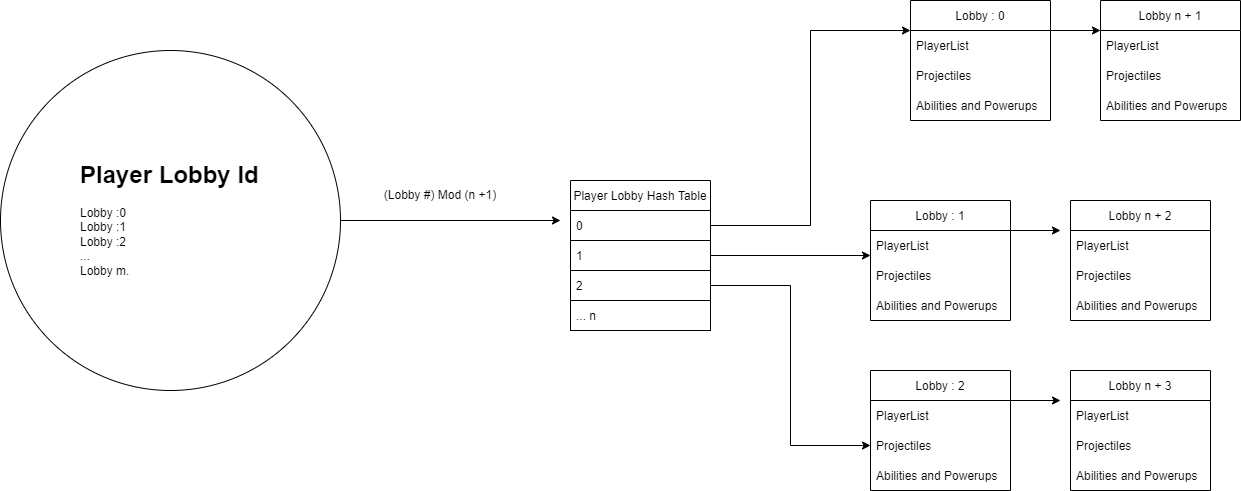

The diagram above was exported from draw.io. Its source (the exported page's mxGraphModel, read from the mxfile embedded in the PNG):
<mxGraphModel dx="2272" dy="794" grid="1" gridSize="10" guides="1" tooltips="1" connect="1" arrows="1" fold="1" page="1" pageScale="1" pageWidth="850" pageHeight="1100" math="0" shadow="0">
  <root>
    <mxCell id="0" />
    <mxCell id="1" parent="0" />
    <mxCell id="S30h8Z4r1KPH_IQzHv8F-10" value="Player Lobby Hash Table" style="swimlane;fontStyle=0;childLayout=stackLayout;horizontal=1;startSize=30;horizontalStack=0;resizeParent=1;resizeParentMax=0;resizeLast=0;collapsible=1;marginBottom=0;swimlaneLine=1;" vertex="1" parent="1">
      <mxGeometry x="310" y="190" width="140" height="150" as="geometry" />
    </mxCell>
    <mxCell id="S30h8Z4r1KPH_IQzHv8F-11" value="0" style="text;strokeColor=default;fillColor=none;align=left;verticalAlign=middle;spacingLeft=4;spacingRight=4;overflow=hidden;points=[[0,0.5],[1,0.5]];portConstraint=eastwest;rotatable=0;shadow=0;sketch=0;" vertex="1" parent="S30h8Z4r1KPH_IQzHv8F-10">
      <mxGeometry y="30" width="140" height="30" as="geometry" />
    </mxCell>
    <mxCell id="S30h8Z4r1KPH_IQzHv8F-12" value="1" style="text;strokeColor=default;fillColor=none;align=left;verticalAlign=middle;spacingLeft=4;spacingRight=4;overflow=hidden;points=[[0,0.5],[1,0.5]];portConstraint=eastwest;rotatable=0;" vertex="1" parent="S30h8Z4r1KPH_IQzHv8F-10">
      <mxGeometry y="60" width="140" height="30" as="geometry" />
    </mxCell>
    <mxCell id="S30h8Z4r1KPH_IQzHv8F-13" value="2" style="text;strokeColor=default;fillColor=none;align=left;verticalAlign=middle;spacingLeft=4;spacingRight=4;overflow=hidden;points=[[0,0.5],[1,0.5]];portConstraint=eastwest;rotatable=0;" vertex="1" parent="S30h8Z4r1KPH_IQzHv8F-10">
      <mxGeometry y="90" width="140" height="30" as="geometry" />
    </mxCell>
    <mxCell id="S30h8Z4r1KPH_IQzHv8F-14" value="... n" style="text;strokeColor=default;fillColor=none;align=left;verticalAlign=middle;spacingLeft=4;spacingRight=4;overflow=hidden;points=[[0,0.5],[1,0.5]];portConstraint=eastwest;rotatable=0;" vertex="1" parent="S30h8Z4r1KPH_IQzHv8F-10">
      <mxGeometry y="120" width="140" height="30" as="geometry" />
    </mxCell>
    <mxCell id="S30h8Z4r1KPH_IQzHv8F-30" style="edgeStyle=orthogonalEdgeStyle;rounded=0;orthogonalLoop=1;jettySize=auto;html=1;exitX=1;exitY=0.25;exitDx=0;exitDy=0;" edge="1" parent="1" source="S30h8Z4r1KPH_IQzHv8F-15">
      <mxGeometry relative="1" as="geometry">
        <mxPoint x="840" y="40" as="targetPoint" />
      </mxGeometry>
    </mxCell>
    <mxCell id="S30h8Z4r1KPH_IQzHv8F-15" value="Lobby : 0" style="swimlane;fontStyle=0;childLayout=stackLayout;horizontal=1;startSize=30;horizontalStack=0;resizeParent=1;resizeParentMax=0;resizeLast=0;collapsible=1;marginBottom=0;shadow=0;sketch=0;strokeColor=default;fillColor=none;" vertex="1" parent="1">
      <mxGeometry x="650" y="10" width="140" height="120" as="geometry" />
    </mxCell>
    <mxCell id="S30h8Z4r1KPH_IQzHv8F-16" value="PlayerList    " style="text;strokeColor=none;fillColor=none;align=left;verticalAlign=middle;spacingLeft=4;spacingRight=4;overflow=hidden;points=[[0,0.5],[1,0.5]];portConstraint=eastwest;rotatable=0;shadow=0;sketch=0;" vertex="1" parent="S30h8Z4r1KPH_IQzHv8F-15">
      <mxGeometry y="30" width="140" height="30" as="geometry" />
    </mxCell>
    <mxCell id="S30h8Z4r1KPH_IQzHv8F-17" value="Projectiles" style="text;strokeColor=none;fillColor=none;align=left;verticalAlign=middle;spacingLeft=4;spacingRight=4;overflow=hidden;points=[[0,0.5],[1,0.5]];portConstraint=eastwest;rotatable=0;shadow=0;sketch=0;" vertex="1" parent="S30h8Z4r1KPH_IQzHv8F-15">
      <mxGeometry y="60" width="140" height="30" as="geometry" />
    </mxCell>
    <mxCell id="S30h8Z4r1KPH_IQzHv8F-18" value="Abilities and Powerups" style="text;strokeColor=none;fillColor=none;align=left;verticalAlign=middle;spacingLeft=4;spacingRight=4;overflow=hidden;points=[[0,0.5],[1,0.5]];portConstraint=eastwest;rotatable=0;shadow=0;sketch=0;" vertex="1" parent="S30h8Z4r1KPH_IQzHv8F-15">
      <mxGeometry y="90" width="140" height="30" as="geometry" />
    </mxCell>
    <mxCell id="S30h8Z4r1KPH_IQzHv8F-19" style="edgeStyle=orthogonalEdgeStyle;rounded=0;orthogonalLoop=1;jettySize=auto;html=1;exitX=1;exitY=0.5;exitDx=0;exitDy=0;entryX=0;entryY=0.25;entryDx=0;entryDy=0;" edge="1" parent="1" source="S30h8Z4r1KPH_IQzHv8F-11" target="S30h8Z4r1KPH_IQzHv8F-15">
      <mxGeometry relative="1" as="geometry" />
    </mxCell>
    <mxCell id="S30h8Z4r1KPH_IQzHv8F-20" value="" style="ellipse;whiteSpace=wrap;html=1;shadow=0;sketch=0;strokeColor=default;fillColor=none;" vertex="1" parent="1">
      <mxGeometry x="-260" y="60" width="340" height="340" as="geometry" />
    </mxCell>
    <mxCell id="S30h8Z4r1KPH_IQzHv8F-21" value="&lt;h1&gt;Player Lobby Id&lt;/h1&gt;&lt;div&gt;Lobby :0&amp;nbsp;&lt;/div&gt;&lt;div&gt;Lobby :1&lt;/div&gt;&lt;div&gt;Lobby :2&lt;/div&gt;&lt;div&gt;...&lt;/div&gt;&lt;div&gt;Lobby m.&lt;/div&gt;" style="text;html=1;strokeColor=none;fillColor=none;spacing=5;spacingTop=-20;whiteSpace=wrap;overflow=hidden;rounded=0;shadow=0;sketch=0;" vertex="1" parent="1">
      <mxGeometry x="-185" y="165" width="190" height="130" as="geometry" />
    </mxCell>
    <mxCell id="S30h8Z4r1KPH_IQzHv8F-22" value="" style="endArrow=classic;html=1;rounded=0;exitX=1;exitY=0.5;exitDx=0;exitDy=0;" edge="1" parent="1" source="S30h8Z4r1KPH_IQzHv8F-20">
      <mxGeometry width="50" height="50" relative="1" as="geometry">
        <mxPoint x="400" y="430" as="sourcePoint" />
        <mxPoint x="300" y="230" as="targetPoint" />
      </mxGeometry>
    </mxCell>
    <mxCell id="S30h8Z4r1KPH_IQzHv8F-23" value="(Lobby #) Mod (n +1)" style="text;html=1;strokeColor=none;fillColor=none;align=center;verticalAlign=middle;whiteSpace=wrap;rounded=0;shadow=0;sketch=0;" vertex="1" parent="1">
      <mxGeometry x="120" y="190" width="120" height="30" as="geometry" />
    </mxCell>
    <mxCell id="S30h8Z4r1KPH_IQzHv8F-25" style="edgeStyle=orthogonalEdgeStyle;rounded=0;orthogonalLoop=1;jettySize=auto;html=1;exitX=1;exitY=0.5;exitDx=0;exitDy=0;" edge="1" parent="1" source="S30h8Z4r1KPH_IQzHv8F-12">
      <mxGeometry relative="1" as="geometry">
        <mxPoint x="610" y="265" as="targetPoint" />
      </mxGeometry>
    </mxCell>
    <mxCell id="S30h8Z4r1KPH_IQzHv8F-26" value="Lobby n + 1" style="swimlane;fontStyle=0;childLayout=stackLayout;horizontal=1;startSize=30;horizontalStack=0;resizeParent=1;resizeParentMax=0;resizeLast=0;collapsible=1;marginBottom=0;shadow=0;sketch=0;strokeColor=default;fillColor=none;" vertex="1" parent="1">
      <mxGeometry x="840" y="10" width="140" height="120" as="geometry" />
    </mxCell>
    <mxCell id="S30h8Z4r1KPH_IQzHv8F-27" value="PlayerList    " style="text;strokeColor=none;fillColor=none;align=left;verticalAlign=middle;spacingLeft=4;spacingRight=4;overflow=hidden;points=[[0,0.5],[1,0.5]];portConstraint=eastwest;rotatable=0;shadow=0;sketch=0;" vertex="1" parent="S30h8Z4r1KPH_IQzHv8F-26">
      <mxGeometry y="30" width="140" height="30" as="geometry" />
    </mxCell>
    <mxCell id="S30h8Z4r1KPH_IQzHv8F-28" value="Projectiles" style="text;strokeColor=none;fillColor=none;align=left;verticalAlign=middle;spacingLeft=4;spacingRight=4;overflow=hidden;points=[[0,0.5],[1,0.5]];portConstraint=eastwest;rotatable=0;shadow=0;sketch=0;" vertex="1" parent="S30h8Z4r1KPH_IQzHv8F-26">
      <mxGeometry y="60" width="140" height="30" as="geometry" />
    </mxCell>
    <mxCell id="S30h8Z4r1KPH_IQzHv8F-29" value="Abilities and Powerups" style="text;strokeColor=none;fillColor=none;align=left;verticalAlign=middle;spacingLeft=4;spacingRight=4;overflow=hidden;points=[[0,0.5],[1,0.5]];portConstraint=eastwest;rotatable=0;shadow=0;sketch=0;" vertex="1" parent="S30h8Z4r1KPH_IQzHv8F-26">
      <mxGeometry y="90" width="140" height="30" as="geometry" />
    </mxCell>
    <mxCell id="S30h8Z4r1KPH_IQzHv8F-31" style="edgeStyle=orthogonalEdgeStyle;rounded=0;orthogonalLoop=1;jettySize=auto;html=1;exitX=1;exitY=0.25;exitDx=0;exitDy=0;" edge="1" source="S30h8Z4r1KPH_IQzHv8F-32" parent="1">
      <mxGeometry relative="1" as="geometry">
        <mxPoint x="800" y="240" as="targetPoint" />
      </mxGeometry>
    </mxCell>
    <mxCell id="S30h8Z4r1KPH_IQzHv8F-32" value="Lobby : 1" style="swimlane;fontStyle=0;childLayout=stackLayout;horizontal=1;startSize=30;horizontalStack=0;resizeParent=1;resizeParentMax=0;resizeLast=0;collapsible=1;marginBottom=0;shadow=0;sketch=0;strokeColor=default;fillColor=none;" vertex="1" parent="1">
      <mxGeometry x="610" y="210" width="140" height="120" as="geometry" />
    </mxCell>
    <mxCell id="S30h8Z4r1KPH_IQzHv8F-33" value="PlayerList    " style="text;strokeColor=none;fillColor=none;align=left;verticalAlign=middle;spacingLeft=4;spacingRight=4;overflow=hidden;points=[[0,0.5],[1,0.5]];portConstraint=eastwest;rotatable=0;shadow=0;sketch=0;" vertex="1" parent="S30h8Z4r1KPH_IQzHv8F-32">
      <mxGeometry y="30" width="140" height="30" as="geometry" />
    </mxCell>
    <mxCell id="S30h8Z4r1KPH_IQzHv8F-34" value="Projectiles" style="text;strokeColor=none;fillColor=none;align=left;verticalAlign=middle;spacingLeft=4;spacingRight=4;overflow=hidden;points=[[0,0.5],[1,0.5]];portConstraint=eastwest;rotatable=0;shadow=0;sketch=0;" vertex="1" parent="S30h8Z4r1KPH_IQzHv8F-32">
      <mxGeometry y="60" width="140" height="30" as="geometry" />
    </mxCell>
    <mxCell id="S30h8Z4r1KPH_IQzHv8F-35" value="Abilities and Powerups" style="text;strokeColor=none;fillColor=none;align=left;verticalAlign=middle;spacingLeft=4;spacingRight=4;overflow=hidden;points=[[0,0.5],[1,0.5]];portConstraint=eastwest;rotatable=0;shadow=0;sketch=0;" vertex="1" parent="S30h8Z4r1KPH_IQzHv8F-32">
      <mxGeometry y="90" width="140" height="30" as="geometry" />
    </mxCell>
    <mxCell id="S30h8Z4r1KPH_IQzHv8F-36" value="Lobby n + 2" style="swimlane;fontStyle=0;childLayout=stackLayout;horizontal=1;startSize=30;horizontalStack=0;resizeParent=1;resizeParentMax=0;resizeLast=0;collapsible=1;marginBottom=0;shadow=0;sketch=0;strokeColor=default;fillColor=none;" vertex="1" parent="1">
      <mxGeometry x="810" y="210" width="140" height="120" as="geometry" />
    </mxCell>
    <mxCell id="S30h8Z4r1KPH_IQzHv8F-37" value="PlayerList    " style="text;strokeColor=none;fillColor=none;align=left;verticalAlign=middle;spacingLeft=4;spacingRight=4;overflow=hidden;points=[[0,0.5],[1,0.5]];portConstraint=eastwest;rotatable=0;shadow=0;sketch=0;" vertex="1" parent="S30h8Z4r1KPH_IQzHv8F-36">
      <mxGeometry y="30" width="140" height="30" as="geometry" />
    </mxCell>
    <mxCell id="S30h8Z4r1KPH_IQzHv8F-38" value="Projectiles" style="text;strokeColor=none;fillColor=none;align=left;verticalAlign=middle;spacingLeft=4;spacingRight=4;overflow=hidden;points=[[0,0.5],[1,0.5]];portConstraint=eastwest;rotatable=0;shadow=0;sketch=0;" vertex="1" parent="S30h8Z4r1KPH_IQzHv8F-36">
      <mxGeometry y="60" width="140" height="30" as="geometry" />
    </mxCell>
    <mxCell id="S30h8Z4r1KPH_IQzHv8F-39" value="Abilities and Powerups" style="text;strokeColor=none;fillColor=none;align=left;verticalAlign=middle;spacingLeft=4;spacingRight=4;overflow=hidden;points=[[0,0.5],[1,0.5]];portConstraint=eastwest;rotatable=0;shadow=0;sketch=0;" vertex="1" parent="S30h8Z4r1KPH_IQzHv8F-36">
      <mxGeometry y="90" width="140" height="30" as="geometry" />
    </mxCell>
    <mxCell id="S30h8Z4r1KPH_IQzHv8F-40" style="edgeStyle=orthogonalEdgeStyle;rounded=0;orthogonalLoop=1;jettySize=auto;html=1;exitX=1;exitY=0.25;exitDx=0;exitDy=0;" edge="1" source="S30h8Z4r1KPH_IQzHv8F-41" parent="1">
      <mxGeometry relative="1" as="geometry">
        <mxPoint x="800" y="410" as="targetPoint" />
      </mxGeometry>
    </mxCell>
    <mxCell id="S30h8Z4r1KPH_IQzHv8F-41" value="Lobby : 2" style="swimlane;fontStyle=0;childLayout=stackLayout;horizontal=1;startSize=30;horizontalStack=0;resizeParent=1;resizeParentMax=0;resizeLast=0;collapsible=1;marginBottom=0;shadow=0;sketch=0;strokeColor=default;fillColor=none;" vertex="1" parent="1">
      <mxGeometry x="610" y="380" width="140" height="120" as="geometry" />
    </mxCell>
    <mxCell id="S30h8Z4r1KPH_IQzHv8F-42" value="PlayerList    " style="text;strokeColor=none;fillColor=none;align=left;verticalAlign=middle;spacingLeft=4;spacingRight=4;overflow=hidden;points=[[0,0.5],[1,0.5]];portConstraint=eastwest;rotatable=0;shadow=0;sketch=0;" vertex="1" parent="S30h8Z4r1KPH_IQzHv8F-41">
      <mxGeometry y="30" width="140" height="30" as="geometry" />
    </mxCell>
    <mxCell id="S30h8Z4r1KPH_IQzHv8F-43" value="Projectiles" style="text;strokeColor=none;fillColor=none;align=left;verticalAlign=middle;spacingLeft=4;spacingRight=4;overflow=hidden;points=[[0,0.5],[1,0.5]];portConstraint=eastwest;rotatable=0;shadow=0;sketch=0;" vertex="1" parent="S30h8Z4r1KPH_IQzHv8F-41">
      <mxGeometry y="60" width="140" height="30" as="geometry" />
    </mxCell>
    <mxCell id="S30h8Z4r1KPH_IQzHv8F-44" value="Abilities and Powerups" style="text;strokeColor=none;fillColor=none;align=left;verticalAlign=middle;spacingLeft=4;spacingRight=4;overflow=hidden;points=[[0,0.5],[1,0.5]];portConstraint=eastwest;rotatable=0;shadow=0;sketch=0;" vertex="1" parent="S30h8Z4r1KPH_IQzHv8F-41">
      <mxGeometry y="90" width="140" height="30" as="geometry" />
    </mxCell>
    <mxCell id="S30h8Z4r1KPH_IQzHv8F-45" value="Lobby n + 3" style="swimlane;fontStyle=0;childLayout=stackLayout;horizontal=1;startSize=30;horizontalStack=0;resizeParent=1;resizeParentMax=0;resizeLast=0;collapsible=1;marginBottom=0;shadow=0;sketch=0;strokeColor=default;fillColor=none;" vertex="1" parent="1">
      <mxGeometry x="810" y="380" width="140" height="120" as="geometry" />
    </mxCell>
    <mxCell id="S30h8Z4r1KPH_IQzHv8F-46" value="PlayerList    " style="text;strokeColor=none;fillColor=none;align=left;verticalAlign=middle;spacingLeft=4;spacingRight=4;overflow=hidden;points=[[0,0.5],[1,0.5]];portConstraint=eastwest;rotatable=0;shadow=0;sketch=0;" vertex="1" parent="S30h8Z4r1KPH_IQzHv8F-45">
      <mxGeometry y="30" width="140" height="30" as="geometry" />
    </mxCell>
    <mxCell id="S30h8Z4r1KPH_IQzHv8F-47" value="Projectiles" style="text;strokeColor=none;fillColor=none;align=left;verticalAlign=middle;spacingLeft=4;spacingRight=4;overflow=hidden;points=[[0,0.5],[1,0.5]];portConstraint=eastwest;rotatable=0;shadow=0;sketch=0;" vertex="1" parent="S30h8Z4r1KPH_IQzHv8F-45">
      <mxGeometry y="60" width="140" height="30" as="geometry" />
    </mxCell>
    <mxCell id="S30h8Z4r1KPH_IQzHv8F-48" value="Abilities and Powerups" style="text;strokeColor=none;fillColor=none;align=left;verticalAlign=middle;spacingLeft=4;spacingRight=4;overflow=hidden;points=[[0,0.5],[1,0.5]];portConstraint=eastwest;rotatable=0;shadow=0;sketch=0;" vertex="1" parent="S30h8Z4r1KPH_IQzHv8F-45">
      <mxGeometry y="90" width="140" height="30" as="geometry" />
    </mxCell>
    <mxCell id="S30h8Z4r1KPH_IQzHv8F-49" style="edgeStyle=orthogonalEdgeStyle;rounded=0;orthogonalLoop=1;jettySize=auto;html=1;exitX=1;exitY=0.5;exitDx=0;exitDy=0;entryX=0;entryY=0.5;entryDx=0;entryDy=0;" edge="1" parent="1" source="S30h8Z4r1KPH_IQzHv8F-13" target="S30h8Z4r1KPH_IQzHv8F-43">
      <mxGeometry relative="1" as="geometry" />
    </mxCell>
  </root>
</mxGraphModel>